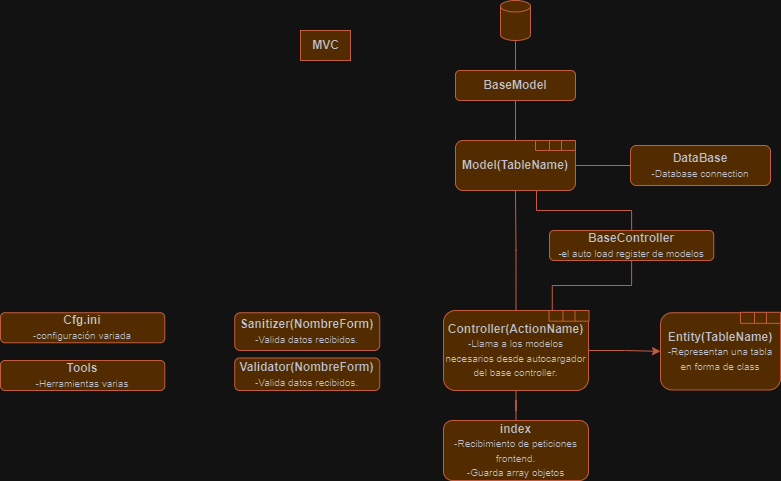

The diagram above was exported from draw.io. Its source (the exported page's mxGraphModel, read from the mxfile embedded in the PNG):
<mxGraphModel dx="1941" dy="578" grid="1" gridSize="10" guides="1" tooltips="1" connect="1" arrows="1" fold="1" page="1" pageScale="1" pageWidth="827" pageHeight="1169" math="0" shadow="0">
  <root>
    <mxCell id="WIyWlLk6GJQsqaUBKTNV-0" />
    <mxCell id="WIyWlLk6GJQsqaUBKTNV-1" parent="WIyWlLk6GJQsqaUBKTNV-0" />
    <mxCell id="WIyWlLk6GJQsqaUBKTNV-3" value="&lt;b&gt;BaseModel&lt;/b&gt;" style="rounded=1;whiteSpace=wrap;html=1;fontSize=12;glass=0;strokeWidth=1;shadow=0;labelBackgroundColor=none;fillColor=#F2CC8F;strokeColor=#E07A5F;fontColor=#393C56;" parent="WIyWlLk6GJQsqaUBKTNV-1" vertex="1">
      <mxGeometry x="155" y="80" width="120" height="30" as="geometry" />
    </mxCell>
    <mxCell id="WIyWlLk6GJQsqaUBKTNV-7" value="&lt;b&gt;DataBase&lt;br&gt;&lt;/b&gt;&lt;font style=&quot;font-size: 10px;&quot;&gt;-Database connection&lt;/font&gt;" style="rounded=1;whiteSpace=wrap;html=1;fontSize=12;glass=0;strokeWidth=1;shadow=0;labelBackgroundColor=none;fillColor=#F2CC8F;strokeColor=#E07A5F;fontColor=#393C56;" parent="WIyWlLk6GJQsqaUBKTNV-1" vertex="1">
      <mxGeometry x="330" y="155" width="140" height="40" as="geometry" />
    </mxCell>
    <mxCell id="wHx3kB-Ha_2rwRLjCkzg-18" style="edgeStyle=orthogonalEdgeStyle;rounded=0;orthogonalLoop=1;jettySize=auto;html=1;exitX=0.5;exitY=0;exitDx=0;exitDy=0;endArrow=none;endFill=0;labelBackgroundColor=none;strokeColor=#E07A5F;fontColor=default;" parent="WIyWlLk6GJQsqaUBKTNV-1" source="wHx3kB-Ha_2rwRLjCkzg-0" target="WIyWlLk6GJQsqaUBKTNV-3" edge="1">
      <mxGeometry relative="1" as="geometry" />
    </mxCell>
    <mxCell id="wHx3kB-Ha_2rwRLjCkzg-19" style="edgeStyle=orthogonalEdgeStyle;rounded=0;orthogonalLoop=1;jettySize=auto;html=1;exitX=1;exitY=0.5;exitDx=0;exitDy=0;entryX=0;entryY=0.5;entryDx=0;entryDy=0;endArrow=none;endFill=0;labelBackgroundColor=none;strokeColor=#E07A5F;fontColor=default;" parent="WIyWlLk6GJQsqaUBKTNV-1" source="wHx3kB-Ha_2rwRLjCkzg-0" target="WIyWlLk6GJQsqaUBKTNV-7" edge="1">
      <mxGeometry relative="1" as="geometry" />
    </mxCell>
    <mxCell id="wHx3kB-Ha_2rwRLjCkzg-15" value="" style="shape=cylinder3;whiteSpace=wrap;html=1;boundedLbl=1;backgroundOutline=1;size=5.724137931034534;labelBackgroundColor=none;fillColor=#F2CC8F;strokeColor=#E07A5F;fontColor=#393C56;" parent="WIyWlLk6GJQsqaUBKTNV-1" vertex="1">
      <mxGeometry x="200" y="10" width="30" height="40" as="geometry" />
    </mxCell>
    <mxCell id="wHx3kB-Ha_2rwRLjCkzg-17" style="edgeStyle=orthogonalEdgeStyle;rounded=0;orthogonalLoop=1;jettySize=auto;html=1;exitX=0.5;exitY=0;exitDx=0;exitDy=0;entryX=0.5;entryY=1;entryDx=0;entryDy=0;entryPerimeter=0;endArrow=none;endFill=0;labelBackgroundColor=none;strokeColor=#E07A5F;fontColor=default;" parent="WIyWlLk6GJQsqaUBKTNV-1" source="WIyWlLk6GJQsqaUBKTNV-3" target="wHx3kB-Ha_2rwRLjCkzg-15" edge="1">
      <mxGeometry relative="1" as="geometry" />
    </mxCell>
    <mxCell id="wHx3kB-Ha_2rwRLjCkzg-41" style="edgeStyle=orthogonalEdgeStyle;rounded=0;orthogonalLoop=1;jettySize=auto;html=1;entryX=0.675;entryY=0.96;entryDx=0;entryDy=0;endArrow=none;endFill=0;labelBackgroundColor=none;strokeColor=#E07A5F;fontColor=default;exitX=0.5;exitY=0;exitDx=0;exitDy=0;entryPerimeter=0;" parent="WIyWlLk6GJQsqaUBKTNV-1" source="wlKS948_sIoWUxf07n9n-0" target="wHx3kB-Ha_2rwRLjCkzg-0" edge="1">
      <mxGeometry relative="1" as="geometry" />
    </mxCell>
    <mxCell id="wHx3kB-Ha_2rwRLjCkzg-60" style="edgeStyle=orthogonalEdgeStyle;rounded=0;orthogonalLoop=1;jettySize=auto;html=1;entryX=0.5;entryY=1;entryDx=0;entryDy=0;endArrow=none;endFill=0;labelBackgroundColor=none;strokeColor=#E07A5F;fontColor=default;" parent="WIyWlLk6GJQsqaUBKTNV-1" source="wHx3kB-Ha_2rwRLjCkzg-32" target="wHx3kB-Ha_2rwRLjCkzg-20" edge="1">
      <mxGeometry relative="1" as="geometry" />
    </mxCell>
    <mxCell id="wHx3kB-Ha_2rwRLjCkzg-32" value="&lt;b&gt;index&lt;br&gt;&lt;/b&gt;&lt;font style=&quot;font-size: 10px;&quot;&gt;-Recibimiento de peticiones frontend.&lt;br&gt;-Guarda array objetos&lt;br&gt;&lt;/font&gt;" style="rounded=1;whiteSpace=wrap;html=1;fontSize=12;glass=0;strokeWidth=1;shadow=0;labelBackgroundColor=none;fillColor=#F2CC8F;strokeColor=#E07A5F;fontColor=#393C56;" parent="WIyWlLk6GJQsqaUBKTNV-1" vertex="1">
      <mxGeometry x="143" y="430" width="145" height="60" as="geometry" />
    </mxCell>
    <mxCell id="wHx3kB-Ha_2rwRLjCkzg-36" value="&lt;b&gt;Validator(NombreForm)&lt;br&gt;&lt;/b&gt;&lt;font style=&quot;font-size: 10px;&quot;&gt;-Valida datos recibidos.&lt;/font&gt;" style="rounded=1;whiteSpace=wrap;html=1;fontSize=12;glass=0;strokeWidth=1;shadow=0;labelBackgroundColor=none;fillColor=#F2CC8F;strokeColor=#E07A5F;fontColor=#393C56;" parent="WIyWlLk6GJQsqaUBKTNV-1" vertex="1">
      <mxGeometry x="-65.75" y="367.5" width="145" height="32.5" as="geometry" />
    </mxCell>
    <mxCell id="wHx3kB-Ha_2rwRLjCkzg-42" value="" style="group;labelBackgroundColor=none;fontColor=#393C56;" parent="WIyWlLk6GJQsqaUBKTNV-1" vertex="1" connectable="0">
      <mxGeometry x="143.01" y="320" width="145.5" height="80" as="geometry" />
    </mxCell>
    <mxCell id="wHx3kB-Ha_2rwRLjCkzg-20" value="&lt;b&gt;Controller(ActionName)&lt;br&gt;&lt;/b&gt;&lt;font style=&quot;font-size: 10px;&quot;&gt;-Llama a los modelos necesarios desde autocargador del base controller.&lt;/font&gt;&lt;b&gt;&lt;br&gt;&lt;/b&gt;" style="rounded=1;whiteSpace=wrap;html=1;fontSize=12;glass=0;strokeWidth=1;shadow=0;labelBackgroundColor=none;fillColor=#F2CC8F;strokeColor=#E07A5F;fontColor=#393C56;" parent="wHx3kB-Ha_2rwRLjCkzg-42" vertex="1">
      <mxGeometry width="145" height="80" as="geometry" />
    </mxCell>
    <mxCell id="wHx3kB-Ha_2rwRLjCkzg-22" value="" style="shape=table;startSize=0;container=1;collapsible=0;childLayout=tableLayout;fontSize=16;labelBackgroundColor=none;fillColor=#F2CC8F;strokeColor=#E07A5F;fontColor=#393C56;" parent="wHx3kB-Ha_2rwRLjCkzg-42" vertex="1">
      <mxGeometry x="105.5" width="40" height="10.666666666666666" as="geometry" />
    </mxCell>
    <mxCell id="wHx3kB-Ha_2rwRLjCkzg-23" value="" style="shape=tableRow;horizontal=0;startSize=0;swimlaneHead=0;swimlaneBody=0;strokeColor=#E07A5F;top=0;left=0;bottom=0;right=0;collapsible=0;dropTarget=0;fillColor=none;points=[[0,0.5],[1,0.5]];portConstraint=eastwest;fontSize=16;swimlaneLine=1;labelBackgroundColor=none;fontColor=#393C56;" parent="wHx3kB-Ha_2rwRLjCkzg-22" vertex="1">
      <mxGeometry width="40" height="11" as="geometry" />
    </mxCell>
    <mxCell id="wHx3kB-Ha_2rwRLjCkzg-24" value="" style="shape=partialRectangle;html=1;whiteSpace=wrap;connectable=0;strokeColor=#E07A5F;overflow=hidden;fillColor=none;top=0;left=0;bottom=0;right=0;pointerEvents=1;fontSize=16;labelBackgroundColor=none;fontColor=#393C56;" parent="wHx3kB-Ha_2rwRLjCkzg-23" vertex="1">
      <mxGeometry width="14" height="11" as="geometry">
        <mxRectangle width="14" height="11" as="alternateBounds" />
      </mxGeometry>
    </mxCell>
    <mxCell id="wHx3kB-Ha_2rwRLjCkzg-25" value="" style="shape=partialRectangle;html=1;whiteSpace=wrap;connectable=0;strokeColor=#E07A5F;overflow=hidden;fillColor=none;top=0;left=0;bottom=0;right=0;pointerEvents=1;fontSize=16;labelBackgroundColor=none;fontColor=#393C56;" parent="wHx3kB-Ha_2rwRLjCkzg-23" vertex="1">
      <mxGeometry x="14" width="12" height="11" as="geometry">
        <mxRectangle width="12" height="11" as="alternateBounds" />
      </mxGeometry>
    </mxCell>
    <mxCell id="wHx3kB-Ha_2rwRLjCkzg-26" value="" style="shape=partialRectangle;html=1;whiteSpace=wrap;connectable=0;strokeColor=#E07A5F;overflow=hidden;fillColor=none;top=0;left=0;bottom=0;right=0;pointerEvents=1;fontSize=16;labelBackgroundColor=none;fontColor=#393C56;" parent="wHx3kB-Ha_2rwRLjCkzg-23" vertex="1">
      <mxGeometry x="26" width="14" height="11" as="geometry">
        <mxRectangle width="14" height="11" as="alternateBounds" />
      </mxGeometry>
    </mxCell>
    <mxCell id="wHx3kB-Ha_2rwRLjCkzg-43" value="" style="group;labelBackgroundColor=none;fontColor=#393C56;" parent="WIyWlLk6GJQsqaUBKTNV-1" vertex="1" connectable="0">
      <mxGeometry x="360" y="322.25" width="120" height="77.75" as="geometry" />
    </mxCell>
    <mxCell id="wHx3kB-Ha_2rwRLjCkzg-21" value="&lt;b&gt;Entity(TableName)&lt;br&gt;&lt;/b&gt;&lt;font style=&quot;font-size: 10px;&quot;&gt;-Representan una tabla en forma de class&lt;/font&gt;" style="rounded=1;whiteSpace=wrap;html=1;fontSize=12;glass=0;strokeWidth=1;shadow=0;labelBackgroundColor=none;fillColor=#F2CC8F;strokeColor=#E07A5F;fontColor=#393C56;" parent="wHx3kB-Ha_2rwRLjCkzg-43" vertex="1">
      <mxGeometry width="120" height="77.1985815602837" as="geometry" />
    </mxCell>
    <mxCell id="wHx3kB-Ha_2rwRLjCkzg-27" value="" style="shape=table;startSize=0;container=1;collapsible=0;childLayout=tableLayout;fontSize=16;labelBackgroundColor=none;fillColor=#F2CC8F;strokeColor=#E07A5F;fontColor=#393C56;" parent="wHx3kB-Ha_2rwRLjCkzg-43" vertex="1">
      <mxGeometry x="80" y="-0.4485815602836879" width="40" height="11.028368794326243" as="geometry" />
    </mxCell>
    <mxCell id="wHx3kB-Ha_2rwRLjCkzg-28" value="" style="shape=tableRow;horizontal=0;startSize=0;swimlaneHead=0;swimlaneBody=0;strokeColor=#E07A5F;top=0;left=0;bottom=0;right=0;collapsible=0;dropTarget=0;fillColor=none;points=[[0,0.5],[1,0.5]];portConstraint=eastwest;fontSize=16;swimlaneLine=1;labelBackgroundColor=none;fontColor=#393C56;" parent="wHx3kB-Ha_2rwRLjCkzg-27" vertex="1">
      <mxGeometry width="40" height="11" as="geometry" />
    </mxCell>
    <mxCell id="wHx3kB-Ha_2rwRLjCkzg-29" value="" style="shape=partialRectangle;html=1;whiteSpace=wrap;connectable=0;strokeColor=#E07A5F;overflow=hidden;fillColor=none;top=0;left=0;bottom=0;right=0;pointerEvents=1;fontSize=16;labelBackgroundColor=none;fontColor=#393C56;" parent="wHx3kB-Ha_2rwRLjCkzg-28" vertex="1">
      <mxGeometry width="14" height="11" as="geometry">
        <mxRectangle width="14" height="11" as="alternateBounds" />
      </mxGeometry>
    </mxCell>
    <mxCell id="wHx3kB-Ha_2rwRLjCkzg-30" value="" style="shape=partialRectangle;html=1;whiteSpace=wrap;connectable=0;strokeColor=#E07A5F;overflow=hidden;fillColor=none;top=0;left=0;bottom=0;right=0;pointerEvents=1;fontSize=16;labelBackgroundColor=none;fontColor=#393C56;" parent="wHx3kB-Ha_2rwRLjCkzg-28" vertex="1">
      <mxGeometry x="14" width="12" height="11" as="geometry">
        <mxRectangle width="12" height="11" as="alternateBounds" />
      </mxGeometry>
    </mxCell>
    <mxCell id="wHx3kB-Ha_2rwRLjCkzg-31" value="" style="shape=partialRectangle;html=1;whiteSpace=wrap;connectable=0;strokeColor=#E07A5F;overflow=hidden;fillColor=none;top=0;left=0;bottom=0;right=0;pointerEvents=1;fontSize=16;labelBackgroundColor=none;fontColor=#393C56;" parent="wHx3kB-Ha_2rwRLjCkzg-28" vertex="1">
      <mxGeometry x="26" width="14" height="11" as="geometry">
        <mxRectangle width="14" height="11" as="alternateBounds" />
      </mxGeometry>
    </mxCell>
    <mxCell id="wHx3kB-Ha_2rwRLjCkzg-44" value="" style="group;labelBackgroundColor=none;fontColor=#393C56;" parent="WIyWlLk6GJQsqaUBKTNV-1" vertex="1" connectable="0">
      <mxGeometry x="155" y="150" width="120" height="50" as="geometry" />
    </mxCell>
    <mxCell id="wHx3kB-Ha_2rwRLjCkzg-0" value="&lt;b&gt;Model(TableName)&lt;/b&gt;" style="rounded=1;whiteSpace=wrap;html=1;fontSize=12;glass=0;strokeWidth=1;shadow=0;labelBackgroundColor=none;fillColor=#F2CC8F;strokeColor=#E07A5F;fontColor=#393C56;" parent="wHx3kB-Ha_2rwRLjCkzg-44" vertex="1">
      <mxGeometry width="120" height="50" as="geometry" />
    </mxCell>
    <mxCell id="wHx3kB-Ha_2rwRLjCkzg-2" value="" style="shape=table;startSize=0;container=1;collapsible=0;childLayout=tableLayout;fontSize=16;labelBackgroundColor=none;fillColor=#F2CC8F;strokeColor=#E07A5F;fontColor=#393C56;" parent="wHx3kB-Ha_2rwRLjCkzg-44" vertex="1">
      <mxGeometry x="80" width="40" height="10" as="geometry" />
    </mxCell>
    <mxCell id="wHx3kB-Ha_2rwRLjCkzg-3" value="" style="shape=tableRow;horizontal=0;startSize=0;swimlaneHead=0;swimlaneBody=0;strokeColor=#E07A5F;top=0;left=0;bottom=0;right=0;collapsible=0;dropTarget=0;fillColor=none;points=[[0,0.5],[1,0.5]];portConstraint=eastwest;fontSize=16;swimlaneLine=1;labelBackgroundColor=none;fontColor=#393C56;" parent="wHx3kB-Ha_2rwRLjCkzg-2" vertex="1">
      <mxGeometry width="40" height="10" as="geometry" />
    </mxCell>
    <mxCell id="wHx3kB-Ha_2rwRLjCkzg-4" value="" style="shape=partialRectangle;html=1;whiteSpace=wrap;connectable=0;strokeColor=#E07A5F;overflow=hidden;fillColor=none;top=0;left=0;bottom=0;right=0;pointerEvents=1;fontSize=16;labelBackgroundColor=none;fontColor=#393C56;" parent="wHx3kB-Ha_2rwRLjCkzg-3" vertex="1">
      <mxGeometry width="14" height="10" as="geometry">
        <mxRectangle width="14" height="10" as="alternateBounds" />
      </mxGeometry>
    </mxCell>
    <mxCell id="wHx3kB-Ha_2rwRLjCkzg-5" value="" style="shape=partialRectangle;html=1;whiteSpace=wrap;connectable=0;strokeColor=#E07A5F;overflow=hidden;fillColor=none;top=0;left=0;bottom=0;right=0;pointerEvents=1;fontSize=16;labelBackgroundColor=none;fontColor=#393C56;" parent="wHx3kB-Ha_2rwRLjCkzg-3" vertex="1">
      <mxGeometry x="14" width="12" height="10" as="geometry">
        <mxRectangle width="12" height="10" as="alternateBounds" />
      </mxGeometry>
    </mxCell>
    <mxCell id="wHx3kB-Ha_2rwRLjCkzg-6" value="" style="shape=partialRectangle;html=1;whiteSpace=wrap;connectable=0;strokeColor=#E07A5F;overflow=hidden;fillColor=none;top=0;left=0;bottom=0;right=0;pointerEvents=1;fontSize=16;labelBackgroundColor=none;fontColor=#393C56;" parent="wHx3kB-Ha_2rwRLjCkzg-3" vertex="1">
      <mxGeometry x="26" width="14" height="10" as="geometry">
        <mxRectangle width="14" height="10" as="alternateBounds" />
      </mxGeometry>
    </mxCell>
    <mxCell id="wHx3kB-Ha_2rwRLjCkzg-45" value="MVC" style="text;html=1;align=center;verticalAlign=middle;resizable=0;points=[];autosize=1;strokeColor=#E07A5F;fillColor=#F2CC8F;fontStyle=1;horizontal=1;labelBackgroundColor=none;fontColor=#393C56;" parent="WIyWlLk6GJQsqaUBKTNV-1" vertex="1">
      <mxGeometry y="40" width="50" height="30" as="geometry" />
    </mxCell>
    <mxCell id="wHx3kB-Ha_2rwRLjCkzg-56" style="edgeStyle=orthogonalEdgeStyle;rounded=0;orthogonalLoop=1;jettySize=auto;html=1;exitX=1;exitY=0.5;exitDx=0;exitDy=0;entryX=0;entryY=0.5;entryDx=0;entryDy=0;labelBackgroundColor=none;strokeColor=#E07A5F;fontColor=default;" parent="WIyWlLk6GJQsqaUBKTNV-1" source="wHx3kB-Ha_2rwRLjCkzg-20" target="wHx3kB-Ha_2rwRLjCkzg-21" edge="1">
      <mxGeometry relative="1" as="geometry" />
    </mxCell>
    <mxCell id="wlKS948_sIoWUxf07n9n-0" value="&lt;b&gt;BaseController&lt;/b&gt;&lt;br&gt;&lt;font style=&quot;font-size: 10px;&quot;&gt;-el auto load register de modelos&lt;/font&gt;" style="rounded=1;whiteSpace=wrap;html=1;fontSize=12;glass=0;strokeWidth=1;shadow=0;labelBackgroundColor=none;fillColor=#F2CC8F;strokeColor=#E07A5F;fontColor=#393C56;" parent="WIyWlLk6GJQsqaUBKTNV-1" vertex="1">
      <mxGeometry x="249" y="240" width="164.25" height="30" as="geometry" />
    </mxCell>
    <mxCell id="wlKS948_sIoWUxf07n9n-3" style="edgeStyle=orthogonalEdgeStyle;rounded=0;orthogonalLoop=1;jettySize=auto;html=1;entryX=0.5;entryY=1;entryDx=0;entryDy=0;endArrow=none;endFill=0;labelBackgroundColor=none;strokeColor=#E07A5F;fontColor=default;exitX=0.75;exitY=0;exitDx=0;exitDy=0;" parent="WIyWlLk6GJQsqaUBKTNV-1" source="wHx3kB-Ha_2rwRLjCkzg-20" target="wlKS948_sIoWUxf07n9n-0" edge="1">
      <mxGeometry relative="1" as="geometry" />
    </mxCell>
    <mxCell id="5ed7yVEHfhEfR7mYxGP8-0" value="&lt;b&gt;Cfg.ini&lt;/b&gt;&lt;br&gt;&lt;font style=&quot;font-size: 10px;&quot;&gt;-configuración variada&lt;/font&gt;" style="rounded=1;whiteSpace=wrap;html=1;fontSize=12;glass=0;strokeWidth=1;shadow=0;labelBackgroundColor=none;fillColor=#F2CC8F;strokeColor=#E07A5F;fontColor=#393C56;" parent="WIyWlLk6GJQsqaUBKTNV-1" vertex="1">
      <mxGeometry x="-300" y="322.25" width="164.25" height="30" as="geometry" />
    </mxCell>
    <mxCell id="5ed7yVEHfhEfR7mYxGP8-1" value="&lt;b&gt;Tools&lt;/b&gt;&lt;br&gt;&lt;font style=&quot;font-size: 10px;&quot;&gt;-Herramientas varias&lt;/font&gt;" style="rounded=1;whiteSpace=wrap;html=1;fontSize=12;glass=0;strokeWidth=1;shadow=0;labelBackgroundColor=none;fillColor=#F2CC8F;strokeColor=#E07A5F;fontColor=#393C56;" parent="WIyWlLk6GJQsqaUBKTNV-1" vertex="1">
      <mxGeometry x="-300" y="370" width="164.25" height="30" as="geometry" />
    </mxCell>
    <mxCell id="5ed7yVEHfhEfR7mYxGP8-2" value="&lt;b&gt;Sanitizer(NombreForm)&lt;br&gt;&lt;/b&gt;&lt;font style=&quot;font-size: 10px;&quot;&gt;-Valida datos recibidos.&lt;/font&gt;" style="rounded=1;whiteSpace=wrap;html=1;fontSize=12;glass=0;strokeWidth=1;shadow=0;labelBackgroundColor=none;fillColor=#F2CC8F;strokeColor=#E07A5F;fontColor=#393C56;" parent="WIyWlLk6GJQsqaUBKTNV-1" vertex="1">
      <mxGeometry x="-65.75" y="322.25" width="145" height="37.75" as="geometry" />
    </mxCell>
    <mxCell id="gw7WR7WZ6_XAL4HfP6Lc-0" style="edgeStyle=orthogonalEdgeStyle;rounded=0;orthogonalLoop=1;jettySize=auto;html=1;exitX=0.5;exitY=0;exitDx=0;exitDy=0;entryX=0.5;entryY=1;entryDx=0;entryDy=0;endArrow=none;endFill=0;labelBackgroundColor=none;strokeColor=#E07A5F;fontColor=default;" edge="1" parent="WIyWlLk6GJQsqaUBKTNV-1" source="wHx3kB-Ha_2rwRLjCkzg-20" target="wHx3kB-Ha_2rwRLjCkzg-0">
      <mxGeometry relative="1" as="geometry" />
    </mxCell>
  </root>
</mxGraphModel>